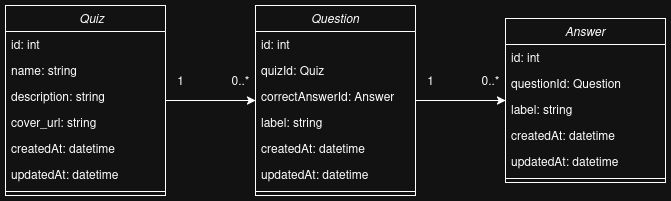

The diagram above was exported from draw.io. Its source (the exported page's mxGraphModel, read from the mxfile embedded in the PNG):
<mxGraphModel dx="729" dy="1168" grid="1" gridSize="10" guides="1" tooltips="1" connect="1" arrows="1" fold="1" page="1" pageScale="1" pageWidth="827" pageHeight="1169" math="0" shadow="0">
  <root>
    <mxCell id="WIyWlLk6GJQsqaUBKTNV-0" />
    <mxCell id="WIyWlLk6GJQsqaUBKTNV-1" parent="WIyWlLk6GJQsqaUBKTNV-0" />
    <mxCell id="062rvDzwlnpzaU5mmmrj-11" style="edgeStyle=orthogonalEdgeStyle;rounded=0;orthogonalLoop=1;jettySize=auto;html=1;" edge="1" parent="WIyWlLk6GJQsqaUBKTNV-1" source="zkfFHV4jXpPFQw0GAbJ--0" target="062rvDzwlnpzaU5mmmrj-1">
      <mxGeometry relative="1" as="geometry" />
    </mxCell>
    <mxCell id="zkfFHV4jXpPFQw0GAbJ--0" value="    Quiz" style="swimlane;fontStyle=2;align=center;verticalAlign=top;childLayout=stackLayout;horizontal=1;startSize=26;horizontalStack=0;resizeParent=1;resizeLast=0;collapsible=1;marginBottom=0;rounded=0;shadow=0;strokeWidth=1;" parent="WIyWlLk6GJQsqaUBKTNV-1" vertex="1">
      <mxGeometry x="200" y="120" width="160" height="190" as="geometry">
        <mxRectangle x="230" y="140" width="160" height="26" as="alternateBounds" />
      </mxGeometry>
    </mxCell>
    <mxCell id="zkfFHV4jXpPFQw0GAbJ--1" value="id: int" style="text;align=left;verticalAlign=top;spacingLeft=4;spacingRight=4;overflow=hidden;rotatable=0;points=[[0,0.5],[1,0.5]];portConstraint=eastwest;" parent="zkfFHV4jXpPFQw0GAbJ--0" vertex="1">
      <mxGeometry y="26" width="160" height="26" as="geometry" />
    </mxCell>
    <mxCell id="zkfFHV4jXpPFQw0GAbJ--2" value="name: string" style="text;align=left;verticalAlign=top;spacingLeft=4;spacingRight=4;overflow=hidden;rotatable=0;points=[[0,0.5],[1,0.5]];portConstraint=eastwest;rounded=0;shadow=0;html=0;" parent="zkfFHV4jXpPFQw0GAbJ--0" vertex="1">
      <mxGeometry y="52" width="160" height="26" as="geometry" />
    </mxCell>
    <mxCell id="062rvDzwlnpzaU5mmmrj-9" value="description: string" style="text;align=left;verticalAlign=top;spacingLeft=4;spacingRight=4;overflow=hidden;rotatable=0;points=[[0,0.5],[1,0.5]];portConstraint=eastwest;rounded=0;shadow=0;html=0;" vertex="1" parent="zkfFHV4jXpPFQw0GAbJ--0">
      <mxGeometry y="78" width="160" height="26" as="geometry" />
    </mxCell>
    <mxCell id="062rvDzwlnpzaU5mmmrj-10" value="cover_url: string" style="text;align=left;verticalAlign=top;spacingLeft=4;spacingRight=4;overflow=hidden;rotatable=0;points=[[0,0.5],[1,0.5]];portConstraint=eastwest;rounded=0;shadow=0;html=0;" vertex="1" parent="zkfFHV4jXpPFQw0GAbJ--0">
      <mxGeometry y="104" width="160" height="26" as="geometry" />
    </mxCell>
    <mxCell id="zkfFHV4jXpPFQw0GAbJ--3" value="createdAt: datetime" style="text;align=left;verticalAlign=top;spacingLeft=4;spacingRight=4;overflow=hidden;rotatable=0;points=[[0,0.5],[1,0.5]];portConstraint=eastwest;rounded=0;shadow=0;html=0;" parent="zkfFHV4jXpPFQw0GAbJ--0" vertex="1">
      <mxGeometry y="130" width="160" height="26" as="geometry" />
    </mxCell>
    <mxCell id="062rvDzwlnpzaU5mmmrj-0" value="updatedAt: datetime" style="text;align=left;verticalAlign=top;spacingLeft=4;spacingRight=4;overflow=hidden;rotatable=0;points=[[0,0.5],[1,0.5]];portConstraint=eastwest;rounded=0;shadow=0;html=0;" vertex="1" parent="zkfFHV4jXpPFQw0GAbJ--0">
      <mxGeometry y="156" width="160" height="26" as="geometry" />
    </mxCell>
    <mxCell id="zkfFHV4jXpPFQw0GAbJ--4" value="" style="line;html=1;strokeWidth=1;align=left;verticalAlign=middle;spacingTop=-1;spacingLeft=3;spacingRight=3;rotatable=0;labelPosition=right;points=[];portConstraint=eastwest;" parent="zkfFHV4jXpPFQw0GAbJ--0" vertex="1">
      <mxGeometry y="182" width="160" height="8" as="geometry" />
    </mxCell>
    <mxCell id="062rvDzwlnpzaU5mmmrj-22" style="edgeStyle=orthogonalEdgeStyle;rounded=0;orthogonalLoop=1;jettySize=auto;html=1;" edge="1" parent="WIyWlLk6GJQsqaUBKTNV-1" source="062rvDzwlnpzaU5mmmrj-1" target="062rvDzwlnpzaU5mmmrj-14">
      <mxGeometry relative="1" as="geometry" />
    </mxCell>
    <mxCell id="062rvDzwlnpzaU5mmmrj-1" value="Question" style="swimlane;fontStyle=2;align=center;verticalAlign=top;childLayout=stackLayout;horizontal=1;startSize=26;horizontalStack=0;resizeParent=1;resizeLast=0;collapsible=1;marginBottom=0;rounded=0;shadow=0;strokeWidth=1;" vertex="1" parent="WIyWlLk6GJQsqaUBKTNV-1">
      <mxGeometry x="450" y="120" width="160" height="190" as="geometry">
        <mxRectangle x="230" y="140" width="160" height="26" as="alternateBounds" />
      </mxGeometry>
    </mxCell>
    <mxCell id="062rvDzwlnpzaU5mmmrj-2" value="id: int" style="text;align=left;verticalAlign=top;spacingLeft=4;spacingRight=4;overflow=hidden;rotatable=0;points=[[0,0.5],[1,0.5]];portConstraint=eastwest;" vertex="1" parent="062rvDzwlnpzaU5mmmrj-1">
      <mxGeometry y="26" width="160" height="26" as="geometry" />
    </mxCell>
    <mxCell id="062rvDzwlnpzaU5mmmrj-7" value="quizId: Quiz" style="text;align=left;verticalAlign=top;spacingLeft=4;spacingRight=4;overflow=hidden;rotatable=0;points=[[0,0.5],[1,0.5]];portConstraint=eastwest;" vertex="1" parent="062rvDzwlnpzaU5mmmrj-1">
      <mxGeometry y="52" width="160" height="26" as="geometry" />
    </mxCell>
    <mxCell id="062rvDzwlnpzaU5mmmrj-8" value="correctAnswerId: Answer" style="text;align=left;verticalAlign=top;spacingLeft=4;spacingRight=4;overflow=hidden;rotatable=0;points=[[0,0.5],[1,0.5]];portConstraint=eastwest;" vertex="1" parent="062rvDzwlnpzaU5mmmrj-1">
      <mxGeometry y="78" width="160" height="26" as="geometry" />
    </mxCell>
    <mxCell id="062rvDzwlnpzaU5mmmrj-3" value="label: string" style="text;align=left;verticalAlign=top;spacingLeft=4;spacingRight=4;overflow=hidden;rotatable=0;points=[[0,0.5],[1,0.5]];portConstraint=eastwest;rounded=0;shadow=0;html=0;" vertex="1" parent="062rvDzwlnpzaU5mmmrj-1">
      <mxGeometry y="104" width="160" height="26" as="geometry" />
    </mxCell>
    <mxCell id="062rvDzwlnpzaU5mmmrj-4" value="createdAt: datetime" style="text;align=left;verticalAlign=top;spacingLeft=4;spacingRight=4;overflow=hidden;rotatable=0;points=[[0,0.5],[1,0.5]];portConstraint=eastwest;rounded=0;shadow=0;html=0;" vertex="1" parent="062rvDzwlnpzaU5mmmrj-1">
      <mxGeometry y="130" width="160" height="26" as="geometry" />
    </mxCell>
    <mxCell id="062rvDzwlnpzaU5mmmrj-5" value="updatedAt: datetime" style="text;align=left;verticalAlign=top;spacingLeft=4;spacingRight=4;overflow=hidden;rotatable=0;points=[[0,0.5],[1,0.5]];portConstraint=eastwest;rounded=0;shadow=0;html=0;" vertex="1" parent="062rvDzwlnpzaU5mmmrj-1">
      <mxGeometry y="156" width="160" height="26" as="geometry" />
    </mxCell>
    <mxCell id="062rvDzwlnpzaU5mmmrj-6" value="" style="line;html=1;strokeWidth=1;align=left;verticalAlign=middle;spacingTop=-1;spacingLeft=3;spacingRight=3;rotatable=0;labelPosition=right;points=[];portConstraint=eastwest;" vertex="1" parent="062rvDzwlnpzaU5mmmrj-1">
      <mxGeometry y="182" width="160" height="8" as="geometry" />
    </mxCell>
    <mxCell id="062rvDzwlnpzaU5mmmrj-12" value="1" style="text;html=1;align=center;verticalAlign=middle;resizable=0;points=[];autosize=1;strokeColor=none;fillColor=none;" vertex="1" parent="WIyWlLk6GJQsqaUBKTNV-1">
      <mxGeometry x="360" y="180" width="30" height="30" as="geometry" />
    </mxCell>
    <mxCell id="062rvDzwlnpzaU5mmmrj-13" value="0..*" style="text;html=1;align=center;verticalAlign=middle;resizable=0;points=[];autosize=1;strokeColor=none;fillColor=none;" vertex="1" parent="WIyWlLk6GJQsqaUBKTNV-1">
      <mxGeometry x="415" y="180" width="40" height="30" as="geometry" />
    </mxCell>
    <mxCell id="062rvDzwlnpzaU5mmmrj-14" value="Answer" style="swimlane;fontStyle=2;align=center;verticalAlign=top;childLayout=stackLayout;horizontal=1;startSize=26;horizontalStack=0;resizeParent=1;resizeLast=0;collapsible=1;marginBottom=0;rounded=0;shadow=0;strokeWidth=1;" vertex="1" parent="WIyWlLk6GJQsqaUBKTNV-1">
      <mxGeometry x="700" y="133" width="160" height="164" as="geometry">
        <mxRectangle x="230" y="140" width="160" height="26" as="alternateBounds" />
      </mxGeometry>
    </mxCell>
    <mxCell id="062rvDzwlnpzaU5mmmrj-15" value="id: int" style="text;align=left;verticalAlign=top;spacingLeft=4;spacingRight=4;overflow=hidden;rotatable=0;points=[[0,0.5],[1,0.5]];portConstraint=eastwest;" vertex="1" parent="062rvDzwlnpzaU5mmmrj-14">
      <mxGeometry y="26" width="160" height="26" as="geometry" />
    </mxCell>
    <mxCell id="062rvDzwlnpzaU5mmmrj-16" value="questionId: Question" style="text;align=left;verticalAlign=top;spacingLeft=4;spacingRight=4;overflow=hidden;rotatable=0;points=[[0,0.5],[1,0.5]];portConstraint=eastwest;" vertex="1" parent="062rvDzwlnpzaU5mmmrj-14">
      <mxGeometry y="52" width="160" height="26" as="geometry" />
    </mxCell>
    <mxCell id="062rvDzwlnpzaU5mmmrj-18" value="label: string" style="text;align=left;verticalAlign=top;spacingLeft=4;spacingRight=4;overflow=hidden;rotatable=0;points=[[0,0.5],[1,0.5]];portConstraint=eastwest;rounded=0;shadow=0;html=0;" vertex="1" parent="062rvDzwlnpzaU5mmmrj-14">
      <mxGeometry y="78" width="160" height="26" as="geometry" />
    </mxCell>
    <mxCell id="062rvDzwlnpzaU5mmmrj-19" value="createdAt: datetime" style="text;align=left;verticalAlign=top;spacingLeft=4;spacingRight=4;overflow=hidden;rotatable=0;points=[[0,0.5],[1,0.5]];portConstraint=eastwest;rounded=0;shadow=0;html=0;" vertex="1" parent="062rvDzwlnpzaU5mmmrj-14">
      <mxGeometry y="104" width="160" height="26" as="geometry" />
    </mxCell>
    <mxCell id="062rvDzwlnpzaU5mmmrj-20" value="updatedAt: datetime" style="text;align=left;verticalAlign=top;spacingLeft=4;spacingRight=4;overflow=hidden;rotatable=0;points=[[0,0.5],[1,0.5]];portConstraint=eastwest;rounded=0;shadow=0;html=0;" vertex="1" parent="062rvDzwlnpzaU5mmmrj-14">
      <mxGeometry y="130" width="160" height="26" as="geometry" />
    </mxCell>
    <mxCell id="062rvDzwlnpzaU5mmmrj-21" value="" style="line;html=1;strokeWidth=1;align=left;verticalAlign=middle;spacingTop=-1;spacingLeft=3;spacingRight=3;rotatable=0;labelPosition=right;points=[];portConstraint=eastwest;" vertex="1" parent="062rvDzwlnpzaU5mmmrj-14">
      <mxGeometry y="156" width="160" height="8" as="geometry" />
    </mxCell>
    <mxCell id="062rvDzwlnpzaU5mmmrj-23" value="1" style="text;html=1;align=center;verticalAlign=middle;resizable=0;points=[];autosize=1;strokeColor=none;fillColor=none;" vertex="1" parent="WIyWlLk6GJQsqaUBKTNV-1">
      <mxGeometry x="610" y="180" width="30" height="30" as="geometry" />
    </mxCell>
    <mxCell id="062rvDzwlnpzaU5mmmrj-24" value="0..*" style="text;html=1;align=center;verticalAlign=middle;resizable=0;points=[];autosize=1;strokeColor=none;fillColor=none;" vertex="1" parent="WIyWlLk6GJQsqaUBKTNV-1">
      <mxGeometry x="665" y="180" width="40" height="30" as="geometry" />
    </mxCell>
  </root>
</mxGraphModel>